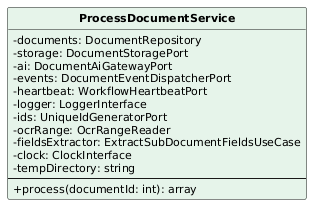

The diagram above was rendered by PlantUML. Its source (embedded in the PNG):
@startuml
skinparam classAttributeIconSize 0
skinparam classFontStyle bold
skinparam classFontSize 13
skinparam classAttributeFontSize 11
skinparam shadowing false
hide circle
class ProcessDocumentService #E6F4EA {
  -documents: DocumentRepository
  -storage: DocumentStoragePort
  -ai: DocumentAiGatewayPort
  -events: DocumentEventDispatcherPort
  -heartbeat: WorkflowHeartbeatPort
  -logger: LoggerInterface
  -ids: UniqueIdGeneratorPort
  -ocrRange: OcrRangeReader
  -fieldsExtractor: ExtractSubDocumentFieldsUseCase
  -clock: ClockInterface
  -tempDirectory: string
  --
  +process(documentId: int): array
}
@enduml